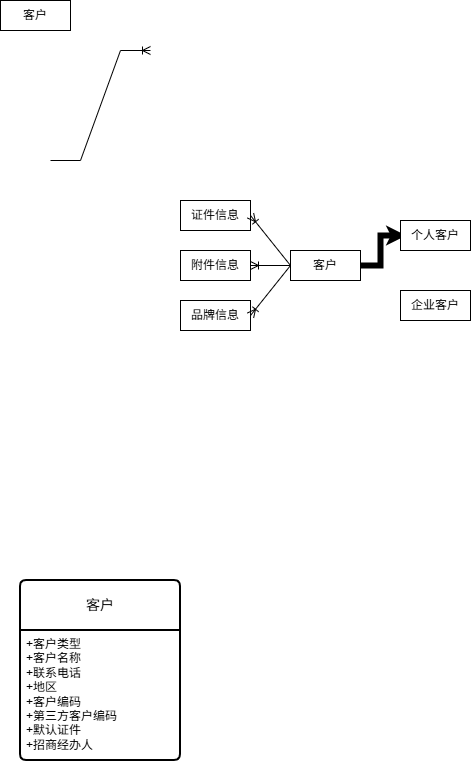

The diagram above was exported from draw.io. Its source (the exported page's mxGraphModel, read from the mxfile embedded in the PNG):
<mxGraphModel dx="1651" dy="737" grid="1" gridSize="10" guides="1" tooltips="1" connect="1" arrows="1" fold="1" page="1" pageScale="1" pageWidth="850" pageHeight="1100" math="0" shadow="0" extFonts="Permanent Marker^https://fonts.googleapis.com/css?family=Permanent+Marker">
  <root>
    <mxCell id="0" />
    <mxCell id="1" parent="0" />
    <mxCell id="m8RFHZJL6FXaDgZlL614-1" parent="1" style="whiteSpace=wrap;html=1;align=center;" value="客户" vertex="1">
      <mxGeometry height="30" width="70" x="10" y="10" as="geometry" />
    </mxCell>
    <mxCell id="tjv55ptD6JL4jsJaQ5RN-26" edge="1" parent="1" source="tjv55ptD6JL4jsJaQ5RN-1" style="edgeStyle=orthogonalEdgeStyle;shape=pipe;rounded=0;orthogonalLoop=1;jettySize=auto;html=1;exitX=1;exitY=0.5;exitDx=0;exitDy=0;entryX=0;entryY=0.5;entryDx=0;entryDy=0;shadow=0;" target="tjv55ptD6JL4jsJaQ5RN-2">
      <mxGeometry relative="1" as="geometry" />
    </mxCell>
    <mxCell id="tjv55ptD6JL4jsJaQ5RN-1" parent="1" style="whiteSpace=wrap;html=1;align=center;" value="客户" vertex="1">
      <mxGeometry height="30" width="70" x="300" y="260" as="geometry" />
    </mxCell>
    <mxCell id="tjv55ptD6JL4jsJaQ5RN-2" parent="1" style="whiteSpace=wrap;html=1;align=center;" value="个人客户" vertex="1">
      <mxGeometry height="30" width="70" x="410" y="230" as="geometry" />
    </mxCell>
    <mxCell id="tjv55ptD6JL4jsJaQ5RN-3" parent="1" style="whiteSpace=wrap;html=1;align=center;" value="企业客户" vertex="1">
      <mxGeometry height="30" width="70" x="410" y="300" as="geometry" />
    </mxCell>
    <mxCell id="tjv55ptD6JL4jsJaQ5RN-4" parent="1" style="whiteSpace=wrap;html=1;align=center;" value="品牌信息" vertex="1">
      <mxGeometry height="30" width="70" x="190" y="310" as="geometry" />
    </mxCell>
    <mxCell id="tjv55ptD6JL4jsJaQ5RN-12" parent="1" style="whiteSpace=wrap;html=1;align=center;" value="证件信息" vertex="1">
      <mxGeometry height="30" width="70" x="190" y="210" as="geometry" />
    </mxCell>
    <mxCell id="tjv55ptD6JL4jsJaQ5RN-15" parent="1" style="whiteSpace=wrap;html=1;align=center;" value="附件信息" vertex="1">
      <mxGeometry height="30" width="70" x="190" y="260" as="geometry" />
    </mxCell>
    <mxCell id="tjv55ptD6JL4jsJaQ5RN-19" parent="1" style="swimlane;childLayout=stackLayout;horizontal=1;startSize=50;horizontalStack=0;rounded=1;fontSize=14;fontStyle=0;strokeWidth=2;resizeParent=0;resizeLast=1;shadow=0;dashed=0;align=center;arcSize=4;whiteSpace=wrap;html=1;" value="客户" vertex="1">
      <mxGeometry height="180" width="160" x="30" y="590" as="geometry" />
    </mxCell>
    <mxCell id="tjv55ptD6JL4jsJaQ5RN-20" parent="tjv55ptD6JL4jsJaQ5RN-19" style="align=left;strokeColor=none;fillColor=none;spacingLeft=4;spacingRight=4;fontSize=12;verticalAlign=top;resizable=0;rotatable=0;part=1;html=1;whiteSpace=wrap;" value="+客户类型&lt;br&gt;+客户名称&lt;br&gt;+联系电话&lt;div&gt;+地区&lt;/div&gt;&lt;div&gt;+客户编码&lt;/div&gt;&lt;div&gt;+第三方客户编码&lt;/div&gt;&lt;div&gt;+默认证件&lt;/div&gt;&lt;div&gt;+招商经办人&lt;/div&gt;" vertex="1">
      <mxGeometry height="130" width="160" y="50" as="geometry" />
    </mxCell>
    <mxCell id="tjv55ptD6JL4jsJaQ5RN-22" edge="1" parent="1" source="tjv55ptD6JL4jsJaQ5RN-1" style="fontSize=12;html=1;endArrow=ERoneToMany;rounded=0;entryX=1;entryY=0.5;entryDx=0;entryDy=0;exitX=0;exitY=0.5;exitDx=0;exitDy=0;" target="tjv55ptD6JL4jsJaQ5RN-12" value="">
      <mxGeometry height="100" relative="1" width="100" as="geometry">
        <mxPoint x="-130" y="130" as="sourcePoint" />
        <mxPoint x="-30" y="20" as="targetPoint" />
      </mxGeometry>
    </mxCell>
    <mxCell id="tjv55ptD6JL4jsJaQ5RN-23" edge="1" parent="1" style="edgeStyle=entityRelationEdgeStyle;fontSize=12;html=1;endArrow=ERoneToMany;rounded=0;" value="">
      <mxGeometry height="100" relative="1" width="100" as="geometry">
        <mxPoint x="60" y="170" as="sourcePoint" />
        <mxPoint x="160" y="60" as="targetPoint" />
      </mxGeometry>
    </mxCell>
    <mxCell id="tjv55ptD6JL4jsJaQ5RN-24" edge="1" parent="1" source="tjv55ptD6JL4jsJaQ5RN-1" style="fontSize=12;html=1;endArrow=ERoneToMany;rounded=0;entryX=1;entryY=0.5;entryDx=0;entryDy=0;exitX=0;exitY=0.5;exitDx=0;exitDy=0;" target="tjv55ptD6JL4jsJaQ5RN-15" value="">
      <mxGeometry height="100" relative="1" width="100" as="geometry">
        <mxPoint x="320" y="310" as="sourcePoint" />
        <mxPoint x="280" y="260" as="targetPoint" />
      </mxGeometry>
    </mxCell>
    <mxCell id="tjv55ptD6JL4jsJaQ5RN-25" edge="1" parent="1" source="tjv55ptD6JL4jsJaQ5RN-1" style="fontSize=12;html=1;endArrow=ERoneToMany;rounded=0;entryX=1;entryY=0.5;entryDx=0;entryDy=0;exitX=0;exitY=0.5;exitDx=0;exitDy=0;" target="tjv55ptD6JL4jsJaQ5RN-4" value="">
      <mxGeometry height="100" relative="1" width="100" as="geometry">
        <mxPoint x="320" y="290" as="sourcePoint" />
        <mxPoint x="280" y="290" as="targetPoint" />
      </mxGeometry>
    </mxCell>
  </root>
</mxGraphModel>